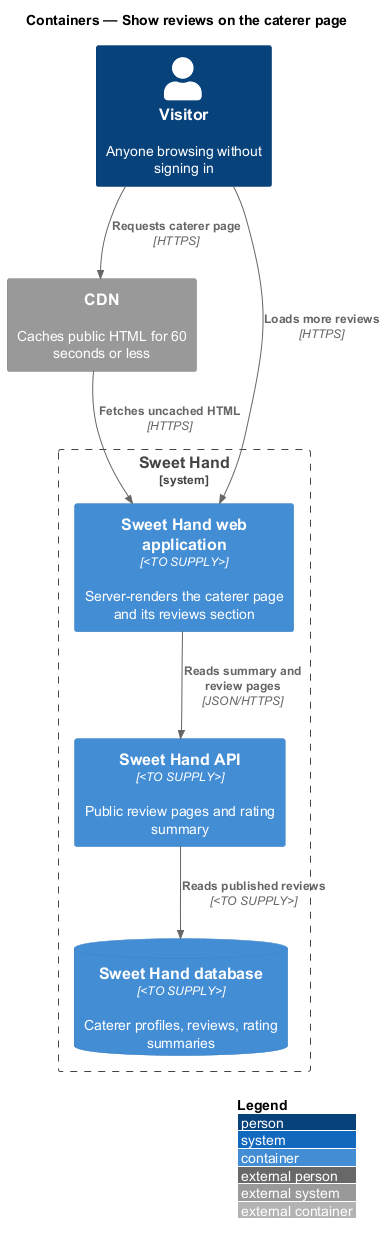

The diagram above was rendered by PlantUML. Its source (embedded in the PNG):
@startuml
!include <C4/C4_Container>
LAYOUT_WITH_LEGEND()
title Containers — Show reviews on the caterer page

Person(visitor, "Visitor", "Anyone browsing without signing in")
System_Ext(cdn, "CDN", "Caches public HTML for 60 seconds or less")
System_Boundary(sweethand, "Sweet Hand") {
  Container(web, "Sweet Hand web application", "<TO SUPPLY>", "Server-renders the caterer page and its reviews section")
  Container(api, "Sweet Hand API", "<TO SUPPLY>", "Public review pages and rating summary")
  ContainerDb(db, "Sweet Hand database", "<TO SUPPLY>", "Caterer profiles, reviews, rating summaries")
}
Rel(visitor, cdn, "Requests caterer page", "HTTPS")
Rel(cdn, web, "Fetches uncached HTML", "HTTPS")
Rel(visitor, web, "Loads more reviews", "HTTPS")
Rel(web, api, "Reads summary and review pages", "JSON/HTTPS")
Rel(api, db, "Reads published reviews", "<TO SUPPLY>")
@enduml